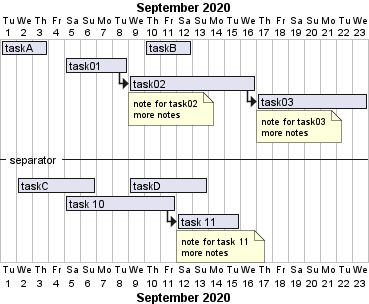

The diagram above was rendered by PlantUML. Its source (embedded in the PNG):
@startgantt
Project starts at 2020-09-01

[taskA] starts at 2020-09-01 and lasts 3 days
[taskB] starts at 2020-09-10 and lasts 3 days
[taskB] displays on same row as [taskA]

[task01] starts 2020-09-05 and lasts 4 days

then [task02] lasts 8 days
note bottom
    note for task02
    more notes
end note

then [task03] lasts 7 days
note bottom
    note for task03
    more notes
end note

-- separator --

[taskC] starts at 2020-09-02 and lasts 5 days
[taskD] starts at 2020-09-09 and lasts 5 days
[taskC] displays on same row as [taskD]

[task 10] starts at 2020-09-05 and lasts 7 days
then [task 11] lasts 4 days
note bottom
    note for task 11
    more notes
end note

@endgantt